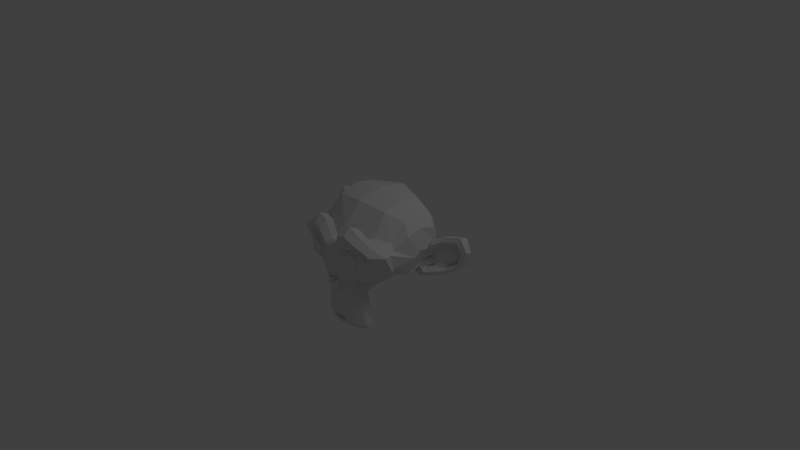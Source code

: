 # Source: MonkeyUnwrap.blend  (saved by Blender 2.60.0; exported with 4.5.12 LTS)
import bpy
from mathutils import Matrix  # noqa: F401  (used for matrix-valued properties, if any)

bpy.ops.wm.read_factory_settings(use_empty=True)
scene = bpy.context.scene
scene.name = 'Scene'

# ---- collections
col_collection_1 = bpy.data.collections.new('Collection 1'); scene.collection.children.link(col_collection_1)

# ---- world
world_world = bpy.data.worlds.new('World'); scene.world = world_world
world_world.color = (0.05088, 0.05088, 0.05088)
world_world.use_sun_shadow = False
world_world.sun_shadow_jitter_overblur = 0.0
world_world.cycles.sampling_method = 'MANUAL'
world_world.cycles.sample_map_resolution = 256

# ---- cameras
cam_camera = bpy.data.cameras.new('Camera')
cam_camera.clip_end = 100.0
cam_camera.lens = 35.0
cam_camera.ortho_scale = 7.314
cam_camera.dof.focus_distance = 0.0
cam_camera.dof.aperture_fstop = 128.0

# ---- lights
light_lamp = bpy.data.lights.new('Lamp', 'POINT')
light_lamp.transmission_factor = 0.0
light_lamp.cutoff_distance = 30.0
light_lamp.energy = 100.0
light_lamp.shadow_buffer_clip_start = 1.001
light_lamp.shadow_soft_size = 1.0
light_lamp.shadow_maximum_resolution = 0.006
light_lamp.use_absolute_resolution = True
light_lamp.cycles.use_multiple_importance_sampling = False

# ---- meshes
me_monkey = bpy.data.meshes.new('Monkey')
me_monkey.from_pydata([(0.4375, 0.1641, 0.7656), (-0.4375, 0.1641, 0.7656), (0.5, 0.09375, 0.6875), (-0.5, 0.09375, 0.6875), (0.5469, 0.05469, 0.5781), (-0.5469, 0.05469, 0.5781), (0.3516, -0.02344, 0.6172), (-0.3516, -0.02344, 0.6172), (0.3516, 0.03125, 0.7188), (-0.3516, 0.03125, 0.7188), (0.3516, 0.1328, 0.7812), (-0.3516, 0.1328, 0.7812), (0.2734, 0.1641, 0.7969), (-0.2734, 0.1641, 0.7969), (0.2031, 0.09375, 0.7422), (-0.2031, 0.09375, 0.7422), (0.1562, 0.05469, 0.6484), (-0.1562, 0.05469, 0.6484), (0.07812, 0.2422, 0.6562), (-0.07812, 0.2422, 0.6562), (0.1406, 0.2422, 0.7422), (-0.1406, 0.2422, 0.7422), (0.2422, 0.2422, 0.7969), (-0.2422, 0.2422, 0.7969), (0.2734, 0.3281, 0.7969), (-0.2734, 0.3281, 0.7969), (0.2031, 0.3906, 0.7422), (-0.2031, 0.3906, 0.7422), (0.1562, 0.4375, 0.6484), (-0.1562, 0.4375, 0.6484), (0.3516, 0.5156, 0.6172), (-0.3516, 0.5156, 0.6172), (0.3516, 0.4531, 0.7188), (-0.3516, 0.4531, 0.7188), (0.3516, 0.3594, 0.7812), (-0.3516, 0.3594, 0.7812), (0.4375, 0.3281, 0.7656), (-0.4375, 0.3281, 0.7656), (0.5, 0.3906, 0.6875), (-0.5, 0.3906, 0.6875), (0.5469, 0.4375, 0.5781), (-0.5469, 0.4375, 0.5781), (0.625, 0.2422, 0.5625), (-0.625, 0.2422, 0.5625), (0.5625, 0.2422, 0.6719), (-0.5625, 0.2422, 0.6719), (0.4688, 0.2422, 0.7578), (-0.4688, 0.2422, 0.7578), (0.4766, 0.2422, 0.7734), (-0.4766, 0.2422, 0.7734), (0.4453, 0.3359, 0.7812), (-0.4453, 0.3359, 0.7812), (0.3516, 0.375, 0.8047), (-0.3516, 0.375, 0.8047), (0.2656, 0.3359, 0.8203), (-0.2656, 0.3359, 0.8203), (0.2266, 0.2422, 0.8203), (-0.2266, 0.2422, 0.8203), (0.2656, 0.1562, 0.8203), (-0.2656, 0.1562, 0.8203), (0.3516, 0.2422, 0.8281), (-0.3516, 0.2422, 0.8281), (0.3516, 0.1172, 0.8047), (-0.3516, 0.1172, 0.8047), (0.4453, 0.1562, 0.7812), (-0.4453, 0.1562, 0.7812), (0.0, 0.4297, 0.7422), (0.0, 0.3516, 0.8203), (0.0, -0.6797, 0.7344), (0.0, -0.3203, 0.7812), (0.0, -0.1875, 0.7969), (0.0, -0.7734, 0.7188), (0.0, 0.4062, 0.6016), (0.0, 0.5703, 0.5703), (0.0, 0.8984, -0.5469), (0.0, 0.5625, -0.8516), (0.0, 0.07031, -0.8281), (0.0, -0.3828, -0.3516), (0.2031, -0.1875, 0.5625), (-0.2031, -0.1875, 0.5625), (0.3125, -0.4375, 0.5703), (-0.3125, -0.4375, 0.5703), (0.3516, -0.6953, 0.5703), (-0.3516, -0.6953, 0.5703), (0.3672, -0.8906, 0.5312), (-0.3672, -0.8906, 0.5312), (0.3281, -0.9453, 0.5234), (-0.3281, -0.9453, 0.5234), (0.1797, -0.9688, 0.5547), (-0.1797, -0.9688, 0.5547), (0.0, -0.9844, 0.5781), (0.4375, -0.1406, 0.5312), (-0.4375, -0.1406, 0.5312), (0.6328, -0.03906, 0.5391), (-0.6328, -0.03906, 0.5391), (0.8281, 0.1484, 0.4453), (-0.8281, 0.1484, 0.4453), (0.8594, 0.4297, 0.5938), (-0.8594, 0.4297, 0.5938), (0.7109, 0.4844, 0.625), (-0.7109, 0.4844, 0.625), (0.4922, 0.6016, 0.6875), (-0.4922, 0.6016, 0.6875), (0.3203, 0.7578, 0.7344), (-0.3203, 0.7578, 0.7344), (0.1562, 0.7188, 0.7578), (-0.1562, 0.7188, 0.7578), (0.0625, 0.4922, 0.75), (-0.0625, 0.4922, 0.75), (0.1641, 0.4141, 0.7734), (-0.1641, 0.4141, 0.7734), (0.125, 0.3047, 0.7656), (-0.125, 0.3047, 0.7656), (0.2031, 0.09375, 0.7422), (-0.2031, 0.09375, 0.7422), (0.375, 0.01562, 0.7031), (-0.375, 0.01562, 0.7031), (0.4922, 0.0625, 0.6719), (-0.4922, 0.0625, 0.6719), (0.625, 0.1875, 0.6484), (-0.625, 0.1875, 0.6484), (0.6406, 0.2969, 0.6484), (-0.6406, 0.2969, 0.6484), (0.6016, 0.375, 0.6641), (-0.6016, 0.375, 0.6641), (0.4297, 0.4375, 0.7188), (-0.4297, 0.4375, 0.7188), (0.25, 0.4688, 0.7578), (-0.25, 0.4688, 0.7578), (0.0, -0.7656, 0.7344), (0.1094, -0.7188, 0.7344), (-0.1094, -0.7188, 0.7344), (0.1172, -0.8359, 0.7109), (-0.1172, -0.8359, 0.7109), (0.0625, -0.8828, 0.6953), (-0.0625, -0.8828, 0.6953), (0.0, -0.8906, 0.6875), (0.0, -0.1953, 0.75), (0.0, -0.1406, 0.7422), (0.1016, -0.1484, 0.7422), (-0.1016, -0.1484, 0.7422), (0.125, -0.2266, 0.75), (-0.125, -0.2266, 0.75), (0.08594, -0.2891, 0.7422), (-0.08594, -0.2891, 0.7422), (0.3984, -0.04688, 0.6719), (-0.3984, -0.04688, 0.6719), (0.6172, 0.05469, 0.625), (-0.6172, 0.05469, 0.625), (0.7266, 0.2031, 0.6016), (-0.7266, 0.2031, 0.6016), (0.7422, 0.375, 0.6562), (-0.7422, 0.375, 0.6562), (0.6875, 0.4141, 0.7266), (-0.6875, 0.4141, 0.7266), (0.4375, 0.5469, 0.7969), (-0.4375, 0.5469, 0.7969), (0.3125, 0.6406, 0.8359), (-0.3125, 0.6406, 0.8359), (0.2031, 0.6172, 0.8516), (-0.2031, 0.6172, 0.8516), (0.1016, 0.4297, 0.8438), (-0.1016, 0.4297, 0.8438), (0.125, -0.1016, 0.8125), (-0.125, -0.1016, 0.8125), (0.2109, -0.4453, 0.7109), (-0.2109, -0.4453, 0.7109), (0.25, -0.7031, 0.6875), (-0.25, -0.7031, 0.6875), (0.2656, -0.8203, 0.6641), (-0.2656, -0.8203, 0.6641), (0.2344, -0.9141, 0.6328), (-0.2344, -0.9141, 0.6328), (0.1641, -0.9297, 0.6328), (-0.1641, -0.9297, 0.6328), (0.0, -0.9453, 0.6406), (0.0, 0.04688, 0.7266), (0.0, 0.2109, 0.7656), (0.3281, 0.4766, 0.7422), (-0.3281, 0.4766, 0.7422), (0.1641, 0.1406, 0.75), (-0.1641, 0.1406, 0.75), (0.1328, 0.2109, 0.7578), (-0.1328, 0.2109, 0.7578), (0.1172, -0.6875, 0.7344), (-0.1172, -0.6875, 0.7344), (0.07812, -0.4453, 0.75), (-0.07812, -0.4453, 0.75), (0.0, -0.4453, 0.75), (0.0, -0.3281, 0.7422), (0.09375, -0.2734, 0.7812), (-0.09375, -0.2734, 0.7812), (0.1328, -0.2266, 0.7969), (-0.1328, -0.2266, 0.7969), (0.1094, -0.1328, 0.7812), (-0.1094, -0.1328, 0.7812), (0.03906, -0.125, 0.7812), (-0.03906, -0.125, 0.7812), (0.0, -0.2031, 0.8281), (0.04688, -0.1484, 0.8125), (-0.04688, -0.1484, 0.8125), (0.09375, -0.1562, 0.8125), (-0.09375, -0.1562, 0.8125), (0.1094, -0.2266, 0.8281), (-0.1094, -0.2266, 0.8281), (0.07812, -0.25, 0.8047), (-0.07812, -0.25, 0.8047), (0.0, -0.2891, 0.8047), (0.2578, -0.3125, 0.5547), (-0.2578, -0.3125, 0.5547), (0.1641, -0.2422, 0.7109), (-0.1641, -0.2422, 0.7109), (0.1797, -0.3125, 0.7109), (-0.1797, -0.3125, 0.7109), (0.2344, -0.25, 0.5547), (-0.2344, -0.25, 0.5547), (0.0, -0.875, 0.6875), (0.04688, -0.8672, 0.6875), (-0.04688, -0.8672, 0.6875), (0.09375, -0.8203, 0.7109), (-0.09375, -0.8203, 0.7109), (0.09375, -0.7422, 0.7266), (-0.09375, -0.7422, 0.7266), (0.0, -0.7812, 0.6562), (0.09375, -0.75, 0.6641), (-0.09375, -0.75, 0.6641), (0.09375, -0.8125, 0.6406), (-0.09375, -0.8125, 0.6406), (0.04688, -0.8516, 0.6328), (-0.04688, -0.8516, 0.6328), (0.0, -0.8594, 0.6328), (0.1719, 0.2188, 0.7812), (-0.1719, 0.2188, 0.7812), (0.1875, 0.1562, 0.7734), (-0.1875, 0.1562, 0.7734), (0.3359, 0.4297, 0.7578), (-0.3359, 0.4297, 0.7578), (0.2734, 0.4219, 0.7734), (-0.2734, 0.4219, 0.7734), (0.4219, 0.3984, 0.7734), (-0.4219, 0.3984, 0.7734), (0.5625, 0.3516, 0.6953), (-0.5625, 0.3516, 0.6953), (0.5859, 0.2891, 0.6875), (-0.5859, 0.2891, 0.6875), (0.5781, 0.1953, 0.6797), (-0.5781, 0.1953, 0.6797), (0.4766, 0.1016, 0.7188), (-0.4766, 0.1016, 0.7188), (0.375, 0.0625, 0.7422), (-0.375, 0.0625, 0.7422), (0.2266, 0.1094, 0.7812), (-0.2266, 0.1094, 0.7812), (0.1797, 0.2969, 0.7812), (-0.1797, 0.2969, 0.7812), (0.2109, 0.375, 0.7812), (-0.2109, 0.375, 0.7812), (0.2344, 0.3594, 0.7578), (-0.2344, 0.3594, 0.7578), (0.1953, 0.2969, 0.7578), (-0.1953, 0.2969, 0.7578), (0.2422, 0.125, 0.7578), (-0.2422, 0.125, 0.7578), (0.375, 0.08594, 0.7266), (-0.375, 0.08594, 0.7266), (0.4609, 0.1172, 0.7031), (-0.4609, 0.1172, 0.7031), (0.5469, 0.2109, 0.6719), (-0.5469, 0.2109, 0.6719), (0.5547, 0.2812, 0.6719), (-0.5547, 0.2812, 0.6719), (0.5312, 0.3359, 0.6797), (-0.5312, 0.3359, 0.6797), (0.4141, 0.3906, 0.75), (-0.4141, 0.3906, 0.75), (0.2812, 0.3984, 0.7656), (-0.2812, 0.3984, 0.7656), (0.3359, 0.4062, 0.75), (-0.3359, 0.4062, 0.75), (0.2031, 0.1719, 0.75), (-0.2031, 0.1719, 0.75), (0.1953, 0.2266, 0.75), (-0.1953, 0.2266, 0.75), (0.1094, 0.4609, 0.6094), (-0.1094, 0.4609, 0.6094), (0.1953, 0.6641, 0.6172), (-0.1953, 0.6641, 0.6172), (0.3359, 0.6875, 0.5938), (-0.3359, 0.6875, 0.5938), (0.4844, 0.5547, 0.5547), (-0.4844, 0.5547, 0.5547), (0.6797, 0.4531, 0.4922), (-0.6797, 0.4531, 0.4922), (0.7969, 0.4062, 0.4609), (-0.7969, 0.4062, 0.4609), (0.7734, 0.1641, 0.375), (-0.7734, 0.1641, 0.375), (0.6016, 0.0, 0.4141), (-0.6016, 0.0, 0.4141), (0.4375, -0.09375, 0.4688), (-0.4375, -0.09375, 0.4688), (0.0, 0.8984, 0.2891), (0.0, 0.9844, -0.07812), (0.0, -0.1953, -0.6719), (0.0, -0.4609, 0.1875), (0.0, -0.9766, 0.4609), (0.0, -0.8047, 0.3438), (0.0, -0.5703, 0.3203), (0.0, -0.4844, 0.2812), (0.8516, 0.2344, 0.05469), (-0.8516, 0.2344, 0.05469), (0.8594, 0.3203, -0.04688), (-0.8594, 0.3203, -0.04688), (0.7734, 0.2656, -0.4375), (-0.7734, 0.2656, -0.4375), (0.4609, 0.4375, -0.7031), (-0.4609, 0.4375, -0.7031), (0.7344, -0.04688, 0.07031), (-0.7344, -0.04688, 0.07031), (0.5938, -0.125, -0.1641), (-0.5938, -0.125, -0.1641), (0.6406, -0.007812, -0.4297), (-0.6406, -0.007812, -0.4297), (0.3359, 0.05469, -0.6641), (-0.3359, 0.05469, -0.6641), (0.2344, -0.3516, 0.4062), (-0.2344, -0.3516, 0.4062), (0.1797, -0.4141, 0.2578), (-0.1797, -0.4141, 0.2578), (0.2891, -0.7109, 0.3828), (-0.2891, -0.7109, 0.3828), (0.25, -0.5, 0.3906), (-0.25, -0.5, 0.3906), (0.3281, -0.9141, 0.3984), (-0.3281, -0.9141, 0.3984), (0.1406, -0.7578, 0.3672), (-0.1406, -0.7578, 0.3672), (0.125, -0.5391, 0.3594), (-0.125, -0.5391, 0.3594), (0.1641, -0.9453, 0.4375), (-0.1641, -0.9453, 0.4375), (0.2188, -0.2812, 0.4297), (-0.2188, -0.2812, 0.4297), (0.2109, -0.2266, 0.4688), (-0.2109, -0.2266, 0.4688), (0.2031, -0.1719, 0.5), (-0.2031, -0.1719, 0.5), (0.2109, -0.3906, 0.1641), (-0.2109, -0.3906, 0.1641), (0.2969, -0.3125, -0.2656), (-0.2969, -0.3125, -0.2656), (0.3438, -0.1484, -0.5391), (-0.3438, -0.1484, -0.5391), (0.4531, 0.8672, -0.3828), (-0.4531, 0.8672, -0.3828), (0.4531, 0.9297, -0.07031), (-0.4531, 0.9297, -0.07031), (0.4531, 0.8516, 0.2344), (-0.4531, 0.8516, 0.2344), (0.4609, 0.5234, 0.4297), (-0.4609, 0.5234, 0.4297), (0.7266, 0.4062, 0.3359), (-0.7266, 0.4062, 0.3359), (0.6328, 0.4531, 0.2812), (-0.6328, 0.4531, 0.2812), (0.6406, 0.7031, 0.05469), (-0.6406, 0.7031, 0.05469), (0.7969, 0.5625, 0.125), (-0.7969, 0.5625, 0.125), (0.7969, 0.6172, -0.1172), (-0.7969, 0.6172, -0.1172), (0.6406, 0.75, -0.1953), (-0.6406, 0.75, -0.1953), (0.6406, 0.6797, -0.4453), (-0.6406, 0.6797, -0.4453), (0.7969, 0.5391, -0.3594), (-0.7969, 0.5391, -0.3594), (0.6172, 0.3281, -0.5859), (-0.6172, 0.3281, -0.5859), (0.4844, 0.02344, -0.5469), (-0.4844, 0.02344, -0.5469), (0.8203, 0.3281, -0.2031), (-0.8203, 0.3281, -0.2031), (0.4062, -0.1719, 0.1484), (-0.4062, -0.1719, 0.1484), (0.4297, -0.1953, -0.2109), (-0.4297, -0.1953, -0.2109), (0.8906, 0.4062, -0.2344), (-0.8906, 0.4062, -0.2344), (0.7734, -0.1406, -0.125), (-0.7734, -0.1406, -0.125), (1.039, -0.1016, -0.3281), (-1.039, -0.1016, -0.3281), (1.281, 0.05469, -0.4297), (-1.281, 0.05469, -0.4297), (1.352, 0.3203, -0.4219), (-1.352, 0.3203, -0.4219), (1.234, 0.5078, -0.4219), (-1.234, 0.5078, -0.4219), (1.023, 0.4766, -0.3125), (-1.023, 0.4766, -0.3125), (1.016, 0.4141, -0.2891), (-1.016, 0.4141, -0.2891), (1.188, 0.4375, -0.3906), (-1.188, 0.4375, -0.3906), (1.266, 0.2891, -0.4062), (-1.266, 0.2891, -0.4062), (1.211, 0.07812, -0.4062), (-1.211, 0.07812, -0.4062), (1.031, -0.03906, -0.3047), (-1.031, -0.03906, -0.3047), (0.8281, -0.07031, -0.1328), (-0.8281, -0.07031, -0.1328), (0.9219, 0.3594, -0.2188), (-0.9219, 0.3594, -0.2188), (0.9453, 0.3047, -0.2891), (-0.9453, 0.3047, -0.2891), (0.8828, -0.02344, -0.2109), (-0.8828, -0.02344, -0.2109), (1.039, 0.0, -0.3672), (-1.039, 0.0, -0.3672), (1.188, 0.09375, -0.4453), (-1.188, 0.09375, -0.4453), (1.234, 0.25, -0.4453), (-1.234, 0.25, -0.4453), (1.172, 0.3594, -0.4375), (-1.172, 0.3594, -0.4375), (1.023, 0.3438, -0.3594), (-1.023, 0.3438, -0.3594), (0.8438, 0.2891, -0.2109), (-0.8438, 0.2891, -0.2109), (0.8359, 0.1719, -0.2734), (-0.8359, 0.1719, -0.2734), (0.7578, 0.09375, -0.2734), (-0.7578, 0.09375, -0.2734), (0.8203, 0.08594, -0.2734), (-0.8203, 0.08594, -0.2734), (0.8438, 0.01562, -0.2734), (-0.8438, 0.01562, -0.2734), (0.8125, -0.01562, -0.2734), (-0.8125, -0.01562, -0.2734), (0.7266, 0.0, -0.07031), (-0.7266, 0.0, -0.07031), (0.7188, -0.02344, -0.1719), (-0.7188, -0.02344, -0.1719), (0.7188, 0.03906, -0.1875), (-0.7188, 0.03906, -0.1875), (0.7969, 0.2031, -0.2109), (-0.7969, 0.2031, -0.2109), (0.8906, 0.2422, -0.2656), (-0.8906, 0.2422, -0.2656), (0.8906, 0.2344, -0.3203), (-0.8906, 0.2344, -0.3203), (0.8125, -0.01562, -0.3203), (-0.8125, -0.01562, -0.3203), (0.8516, 0.01562, -0.3203), (-0.8516, 0.01562, -0.3203), (0.8281, 0.07812, -0.3203), (-0.8281, 0.07812, -0.3203), (0.7656, 0.09375, -0.3203), (-0.7656, 0.09375, -0.3203), (0.8438, 0.1719, -0.3203), (-0.8438, 0.1719, -0.3203), (1.039, 0.3281, -0.4141), (-1.039, 0.3281, -0.4141), (1.188, 0.3438, -0.4844), (-1.188, 0.3438, -0.4844), (1.258, 0.2422, -0.4922), (-1.258, 0.2422, -0.4922), (1.211, 0.08594, -0.4844), (-1.211, 0.08594, -0.4844), (1.047, 0.0, -0.4219), (-1.047, 0.0, -0.4219), (0.8828, -0.01562, -0.2656), (-0.8828, -0.01562, -0.2656), (0.9531, 0.2891, -0.3438), (-0.9531, 0.2891, -0.3438), (0.8906, 0.1094, -0.3281), (-0.8906, 0.1094, -0.3281), (0.9375, 0.0625, -0.3359), (-0.9375, 0.0625, -0.3359), (1.0, 0.125, -0.3672), (-1.0, 0.125, -0.3672), (0.9609, 0.1719, -0.3516), (-0.9609, 0.1719, -0.3516), (1.016, 0.2344, -0.375), (-1.016, 0.2344, -0.375), (1.055, 0.1875, -0.3828), (-1.055, 0.1875, -0.3828), (1.109, 0.2109, -0.3906), (-1.109, 0.2109, -0.3906), (1.086, 0.2734, -0.3906), (-1.086, 0.2734, -0.3906), (1.023, 0.4375, -0.4844), (-1.023, 0.4375, -0.4844), (1.25, 0.4688, -0.5469), (-1.25, 0.4688, -0.5469), (1.367, 0.2969, -0.5), (-1.367, 0.2969, -0.5), (1.312, 0.05469, -0.5312), (-1.312, 0.05469, -0.5312), (1.039, -0.08594, -0.4922), (-1.039, -0.08594, -0.4922), (0.7891, -0.125, -0.3281), (-0.7891, -0.125, -0.3281), (0.8594, 0.3828, -0.3828), (-0.8594, 0.3828, -0.3828)], [], [(46, 0, 2, 44), (3, 1, 47, 45), (44, 2, 4, 42), (5, 3, 45, 43), (2, 8, 6, 4), (7, 9, 3, 5), (0, 10, 8, 2), (9, 11, 1, 3), (10, 12, 14, 8), (15, 13, 11, 9), (8, 14, 16, 6), (17, 15, 9, 7), (14, 20, 18, 16), (19, 21, 15, 17), (12, 22, 20, 14), (21, 23, 13, 15), (22, 24, 26, 20), (27, 25, 23, 21), (20, 26, 28, 18), (29, 27, 21, 19), (26, 32, 30, 28), (31, 33, 27, 29), (24, 34, 32, 26), (33, 35, 25, 27), (34, 36, 38, 32), (39, 37, 35, 33), (32, 38, 40, 30), (41, 39, 33, 31), (38, 44, 42, 40), (43, 45, 39, 41), (36, 46, 44, 38), (45, 47, 37, 39), (46, 36, 50, 48), (51, 37, 47, 49), (36, 34, 52, 50), (53, 35, 37, 51), (34, 24, 54, 52), (55, 25, 35, 53), (24, 22, 56, 54), (57, 23, 25, 55), (22, 12, 58, 56), (59, 13, 23, 57), (12, 10, 62, 58), (63, 11, 13, 59), (10, 0, 64, 62), (65, 1, 11, 63), (0, 46, 48, 64), (49, 47, 1, 65), (60, 64, 48), (49, 65, 61), (62, 64, 60), (61, 65, 63), (60, 58, 62), (63, 59, 61), (60, 56, 58), (59, 57, 61), (60, 54, 56), (57, 55, 61), (60, 52, 54), (55, 53, 61), (60, 50, 52), (53, 51, 61), (60, 48, 50), (51, 49, 61), (88, 173, 175, 90), (175, 174, 89, 90), (86, 171, 173, 88), (174, 172, 87, 89), (84, 169, 171, 86), (172, 170, 85, 87), (82, 167, 169, 84), (170, 168, 83, 85), (80, 165, 167, 82), (168, 166, 81, 83), (78, 91, 145, 163), (146, 92, 79, 164), (91, 93, 147, 145), (148, 94, 92, 146), (93, 95, 149, 147), (150, 96, 94, 148), (95, 97, 151, 149), (152, 98, 96, 150), (97, 99, 153, 151), (154, 100, 98, 152), (99, 101, 155, 153), (156, 102, 100, 154), (101, 103, 157, 155), (158, 104, 102, 156), (103, 105, 159, 157), (160, 106, 104, 158), (105, 107, 161, 159), (162, 108, 106, 160), (107, 66, 67, 161), (67, 66, 108, 162), (109, 127, 159, 161), (160, 128, 110, 162), (127, 178, 157, 159), (158, 179, 128, 160), (125, 155, 157, 178), (158, 156, 126, 179), (123, 153, 155, 125), (156, 154, 124, 126), (121, 151, 153, 123), (154, 152, 122, 124), (119, 149, 151, 121), (152, 150, 120, 122), (117, 147, 149, 119), (150, 148, 118, 120), (115, 145, 147, 117), (148, 146, 116, 118), (113, 163, 145, 115), (146, 164, 114, 116), (113, 180, 176, 163), (176, 181, 114, 164), (109, 161, 67, 111), (67, 162, 110, 112), (111, 67, 177, 182), (177, 67, 112, 183), (176, 180, 182, 177), (183, 181, 176, 177), (134, 136, 175, 173), (175, 136, 135, 174), (132, 134, 173, 171), (174, 135, 133, 172), (130, 132, 171, 169), (172, 133, 131, 170), (165, 186, 184, 167), (185, 187, 166, 168), (130, 169, 167, 184), (168, 170, 131, 185), (143, 189, 188, 186), (188, 189, 144, 187), (184, 186, 188, 68), (188, 187, 185, 68), (129, 130, 184, 68), (185, 131, 129, 68), (141, 192, 190, 143), (191, 193, 142, 144), (139, 194, 192, 141), (193, 195, 140, 142), (138, 196, 194, 139), (195, 197, 138, 140), (137, 70, 196, 138), (197, 70, 137, 138), (189, 143, 190, 69), (191, 144, 189, 69), (69, 190, 205, 207), (206, 191, 69, 207), (70, 198, 199, 196), (200, 198, 70, 197), (196, 199, 201, 194), (202, 200, 197, 195), (194, 201, 203, 192), (204, 202, 195, 193), (192, 203, 205, 190), (206, 204, 193, 191), (198, 203, 201, 199), (202, 204, 198, 200), (198, 207, 205, 203), (206, 207, 198, 204), (138, 139, 163, 176), (164, 140, 138, 176), (139, 141, 210, 163), (211, 142, 140, 164), (141, 143, 212, 210), (213, 144, 142, 211), (143, 186, 165, 212), (166, 187, 144, 213), (80, 208, 212, 165), (213, 209, 81, 166), (208, 214, 210, 212), (211, 215, 209, 213), (78, 163, 210, 214), (211, 164, 79, 215), (130, 129, 71, 221), (71, 129, 131, 222), (132, 130, 221, 219), (222, 131, 133, 220), (134, 132, 219, 217), (220, 133, 135, 218), (136, 134, 217, 216), (218, 135, 136, 216), (216, 217, 228, 230), (229, 218, 216, 230), (217, 219, 226, 228), (227, 220, 218, 229), (219, 221, 224, 226), (225, 222, 220, 227), (221, 71, 223, 224), (223, 71, 222, 225), (223, 230, 228, 224), (229, 230, 223, 225), (224, 228, 226), (227, 229, 225), (182, 180, 233, 231), (234, 181, 183, 232), (111, 182, 231, 253), (232, 183, 112, 254), (109, 111, 253, 255), (254, 112, 110, 256), (180, 113, 251, 233), (252, 114, 181, 234), (113, 115, 249, 251), (250, 116, 114, 252), (115, 117, 247, 249), (248, 118, 116, 250), (117, 119, 245, 247), (246, 120, 118, 248), (119, 121, 243, 245), (244, 122, 120, 246), (121, 123, 241, 243), (242, 124, 122, 244), (123, 125, 239, 241), (240, 126, 124, 242), (125, 178, 235, 239), (236, 179, 126, 240), (178, 127, 237, 235), (238, 128, 179, 236), (127, 109, 255, 237), (256, 110, 128, 238), (237, 255, 257, 275), (258, 256, 238, 276), (235, 237, 275, 277), (276, 238, 236, 278), (239, 235, 277, 273), (278, 236, 240, 274), (241, 239, 273, 271), (274, 240, 242, 272), (243, 241, 271, 269), (272, 242, 244, 270), (245, 243, 269, 267), (270, 244, 246, 268), (247, 245, 267, 265), (268, 246, 248, 266), (249, 247, 265, 263), (266, 248, 250, 264), (251, 249, 263, 261), (264, 250, 252, 262), (233, 251, 261, 279), (262, 252, 234, 280), (255, 253, 259, 257), (260, 254, 256, 258), (253, 231, 281, 259), (282, 232, 254, 260), (231, 233, 279, 281), (280, 234, 232, 282), (66, 107, 283, 72), (284, 108, 66, 72), (107, 105, 285, 283), (286, 106, 108, 284), (105, 103, 287, 285), (288, 104, 106, 286), (103, 101, 289, 287), (290, 102, 104, 288), (101, 99, 291, 289), (292, 100, 102, 290), (99, 97, 293, 291), (294, 98, 100, 292), (97, 95, 295, 293), (296, 96, 98, 294), (95, 93, 297, 295), (298, 94, 96, 296), (93, 91, 299, 297), (300, 92, 94, 298), (307, 308, 327, 337), (328, 308, 307, 338), (306, 307, 337, 335), (338, 307, 306, 336), (305, 306, 335, 339), (336, 306, 305, 340), (88, 90, 305, 339), (305, 90, 89, 340), (86, 88, 339, 333), (340, 89, 87, 334), (84, 86, 333, 329), (334, 87, 85, 330), (82, 84, 329, 331), (330, 85, 83, 332), (329, 335, 337, 331), (338, 336, 330, 332), (329, 333, 339, 335), (340, 334, 330, 336), (325, 331, 337, 327), (338, 332, 326, 328), (80, 82, 331, 325), (332, 83, 81, 326), (208, 341, 343, 214), (344, 342, 209, 215), (80, 325, 341, 208), (342, 326, 81, 209), (78, 214, 343, 345), (344, 215, 79, 346), (78, 345, 299, 91), (300, 346, 79, 92), (76, 323, 351, 303), (352, 324, 76, 303), (303, 351, 349, 77), (350, 352, 303, 77), (77, 349, 347, 304), (348, 350, 77, 304), (304, 347, 327, 308), (328, 348, 304, 308), (325, 327, 347, 341), (348, 328, 326, 342), (295, 297, 317, 309), (318, 298, 296, 310), (75, 315, 323, 76), (324, 316, 75, 76), (301, 357, 355, 302), (356, 358, 301, 302), (302, 355, 353, 74), (354, 356, 302, 74), (74, 353, 315, 75), (316, 354, 74, 75), (291, 293, 361, 363), (362, 294, 292, 364), (363, 361, 367, 365), (368, 362, 364, 366), (365, 367, 369, 371), (370, 368, 366, 372), (371, 369, 375, 373), (376, 370, 372, 374), (313, 377, 373, 375), (374, 378, 314, 376), (315, 353, 373, 377), (374, 354, 316, 378), (353, 355, 371, 373), (372, 356, 354, 374), (355, 357, 365, 371), (366, 358, 356, 372), (357, 359, 363, 365), (364, 360, 358, 366), (289, 291, 363, 359), (364, 292, 290, 360), (73, 359, 357, 301), (358, 360, 73, 301), (283, 285, 287, 289), (288, 286, 284, 290), (283, 289, 359, 73), (360, 290, 284, 73), (72, 283, 73), (73, 284, 72), (293, 295, 309, 361), (310, 296, 294, 362), (309, 311, 367, 361), (368, 312, 310, 362), (311, 381, 369, 367), (370, 382, 312, 368), (313, 375, 369, 381), (370, 376, 314, 382), (347, 349, 385, 383), (386, 350, 348, 384), (317, 383, 385, 319), (386, 384, 318, 320), (297, 299, 383, 317), (384, 300, 298, 318), (299, 343, 341, 383), (342, 344, 300, 384), (341, 347, 383), (384, 348, 342), (299, 345, 343), (344, 346, 300), (313, 321, 379, 377), (380, 322, 314, 378), (315, 377, 379, 323), (380, 378, 316, 324), (319, 385, 379, 321), (380, 386, 320, 322), (349, 351, 379, 385), (380, 352, 350, 386), (323, 379, 351), (352, 380, 324), (399, 387, 413, 401), (414, 388, 400, 402), (399, 401, 403, 397), (404, 402, 400, 398), (397, 403, 405, 395), (406, 404, 398, 396), (395, 405, 407, 393), (408, 406, 396, 394), (393, 407, 409, 391), (410, 408, 394, 392), (391, 409, 411, 389), (412, 410, 392, 390), (409, 419, 417, 411), (418, 420, 410, 412), (407, 421, 419, 409), (420, 422, 408, 410), (405, 423, 421, 407), (422, 424, 406, 408), (403, 425, 423, 405), (424, 426, 404, 406), (401, 427, 425, 403), (426, 428, 402, 404), (401, 413, 415, 427), (416, 414, 402, 428), (317, 319, 443, 441), (444, 320, 318, 442), (319, 389, 411, 443), (412, 390, 320, 444), (309, 317, 441, 311), (442, 318, 310, 312), (381, 429, 413, 387), (414, 430, 382, 388), (411, 417, 439, 443), (440, 418, 412, 444), (437, 445, 443, 439), (444, 446, 438, 440), (433, 445, 437, 435), (438, 446, 434, 436), (431, 447, 445, 433), (446, 448, 432, 434), (429, 447, 431, 449), (432, 448, 430, 450), (413, 429, 449, 415), (450, 430, 414, 416), (311, 447, 429, 381), (430, 448, 312, 382), (311, 441, 445, 447), (446, 442, 312, 448), (441, 443, 445), (446, 444, 442), (415, 449, 451, 475), (452, 450, 416, 476), (449, 431, 461, 451), (462, 432, 450, 452), (431, 433, 459, 461), (460, 434, 432, 462), (433, 435, 457, 459), (458, 436, 434, 460), (435, 437, 455, 457), (456, 438, 436, 458), (437, 439, 453, 455), (454, 440, 438, 456), (439, 417, 473, 453), (474, 418, 440, 454), (427, 415, 475, 463), (476, 416, 428, 464), (425, 427, 463, 465), (464, 428, 426, 466), (423, 425, 465, 467), (466, 426, 424, 468), (421, 423, 467, 469), (468, 424, 422, 470), (419, 421, 469, 471), (470, 422, 420, 472), (417, 419, 471, 473), (472, 420, 418, 474), (457, 455, 479, 477), (480, 456, 458, 478), (477, 479, 481, 483), (482, 480, 478, 484), (483, 481, 487, 485), (488, 482, 484, 486), (485, 487, 489, 491), (490, 488, 486, 492), (463, 475, 485, 491), (486, 476, 464, 492), (451, 483, 485, 475), (486, 484, 452, 476), (451, 461, 477, 483), (478, 462, 452, 484), (457, 477, 461, 459), (462, 478, 458, 460), (453, 473, 479, 455), (480, 474, 454, 456), (471, 481, 479, 473), (480, 482, 472, 474), (469, 487, 481, 471), (482, 488, 470, 472), (467, 489, 487, 469), (488, 490, 468, 470), (465, 491, 489, 467), (490, 492, 466, 468), (463, 491, 465), (466, 492, 464), (391, 389, 503, 501), (504, 390, 392, 502), (393, 391, 501, 499), (502, 392, 394, 500), (395, 393, 499, 497), (500, 394, 396, 498), (397, 395, 497, 495), (498, 396, 398, 496), (399, 397, 495, 493), (496, 398, 400, 494), (387, 399, 493, 505), (494, 400, 388, 506), (493, 501, 503, 505), (504, 502, 494, 506), (493, 495, 499, 501), (500, 496, 494, 502), (495, 497, 499), (500, 498, 496), (313, 381, 387, 505), (388, 382, 314, 506), (313, 505, 503, 321), (504, 506, 314, 322), (319, 321, 503, 389), (504, 322, 320, 390)])
_uv = me_monkey.uv_layers.new(name='UVTex')
_uv.uv.foreach_set('vector', [0.8737, 0.2445, 0.8741, 0.2261, 0.9009, 0.2166, 0.9015, 0.2569, 0.8066, 0.4567, 0.8328, 0.4674, 0.8324, 0.4858, 0.8041, 0.4969, 0.9015, 0.2569, 0.9009, 0.2166, 0.9358, 0.2102, 0.9331, 0.271, 0.772, 0.4487, 0.8066, 0.4567, 0.8041, 0.4969, 0.772, 0.5096, 0.9009, 0.2166, 0.8731, 0.1884, 0.8923, 0.1608, 0.9358, 0.2102, 0.8175, 0.4013, 0.8355, 0.4297, 0.8066, 0.4567, 0.772, 0.4487, 0.8741, 0.2261, 0.8604, 0.2115, 0.8731, 0.1884, 0.9009, 0.2166, 0.8355, 0.4297, 0.8472, 0.4533, 0.8328, 0.4674, 0.8066, 0.4567, 0.8604, 0.2115, 0.8417, 0.2112, 0.8346, 0.1877, 0.8731, 0.1884, 0.8741, 0.4307, 0.8659, 0.4539, 0.8472, 0.4533, 0.8355, 0.4297, 0.8731, 0.1884, 0.8346, 0.1877, 0.8236, 0.1541, 0.8923, 0.1608, 0.8865, 0.3976, 0.8741, 0.4307, 0.8355, 0.4297, 0.8175, 0.4013, 0.8346, 0.1877, 0.8027, 0.2122, 0.772, 0.2006, 0.8236, 0.1541, 0.936, 0.4464, 0.9048, 0.4566, 0.8741, 0.4307, 0.8865, 0.3976, 0.8417, 0.2112, 0.8265, 0.2233, 0.8027, 0.2122, 0.8346, 0.1877, 0.9048, 0.4566, 0.8806, 0.4667, 0.8659, 0.4539, 0.8741, 0.4307, 0.8265, 0.2233, 0.8268, 0.2441, 0.8041, 0.2531, 0.8027, 0.2122, 0.9016, 0.4974, 0.8793, 0.4874, 0.8806, 0.4667, 0.9048, 0.4566, 0.8027, 0.2122, 0.8041, 0.2531, 0.7745, 0.2698, 0.772, 0.2006, 0.9304, 0.5155, 0.9016, 0.4974, 0.9048, 0.4566, 0.936, 0.4464, 0.8041, 0.2531, 0.8314, 0.2816, 0.8237, 0.3147, 0.7745, 0.2698, 0.8793, 0.558, 0.873, 0.5247, 0.9016, 0.4974, 0.9304, 0.5155, 0.8268, 0.2441, 0.8395, 0.2581, 0.8314, 0.2816, 0.8041, 0.2531, 0.873, 0.5247, 0.866, 0.5008, 0.8793, 0.4874, 0.9016, 0.4974, 0.8395, 0.2581, 0.8596, 0.2584, 0.8711, 0.2833, 0.8314, 0.2816, 0.8334, 0.5246, 0.846, 0.5002, 0.866, 0.5008, 0.873, 0.5247, 0.8314, 0.2816, 0.8711, 0.2833, 0.8885, 0.3147, 0.8237, 0.3147, 0.8146, 0.5552, 0.8334, 0.5246, 0.873, 0.5247, 0.8793, 0.558, 0.8711, 0.2833, 0.9015, 0.2569, 0.9331, 0.271, 0.8885, 0.3147, 0.772, 0.5096, 0.8041, 0.4969, 0.8334, 0.5246, 0.8146, 0.5552, 0.8596, 0.2584, 0.8737, 0.2445, 0.9015, 0.2569, 0.8711, 0.2833, 0.8041, 0.4969, 0.8324, 0.4858, 0.846, 0.5002, 0.8334, 0.5246, 0.8737, 0.2445, 0.8596, 0.2584, 0.8576, 0.2549, 0.8708, 0.2433, 0.8481, 0.4968, 0.846, 0.5002, 0.8324, 0.4858, 0.8354, 0.4847, 0.8596, 0.2584, 0.8395, 0.2581, 0.841, 0.2525, 0.8576, 0.2549, 0.8648, 0.4952, 0.866, 0.5008, 0.846, 0.5002, 0.8481, 0.4968, 0.8395, 0.2581, 0.8268, 0.2441, 0.8317, 0.2417, 0.841, 0.2525, 0.8745, 0.4848, 0.8793, 0.4874, 0.866, 0.5008, 0.8648, 0.4952, 0.8268, 0.2441, 0.8265, 0.2233, 0.8328, 0.2264, 0.8317, 0.2417, 0.8741, 0.4695, 0.8806, 0.4667, 0.8793, 0.4874, 0.8745, 0.4848, 0.8265, 0.2233, 0.8417, 0.2112, 0.8431, 0.2164, 0.8328, 0.2264, 0.8643, 0.459, 0.8659, 0.4539, 0.8806, 0.4667, 0.8741, 0.4695, 0.8417, 0.2112, 0.8604, 0.2115, 0.8573, 0.2162, 0.8431, 0.2164, 0.85, 0.4582, 0.8472, 0.4533, 0.8659, 0.4539, 0.8643, 0.459, 0.8604, 0.2115, 0.8741, 0.2261, 0.8702, 0.2271, 0.8573, 0.2162, 0.8367, 0.4685, 0.8328, 0.4674, 0.8472, 0.4533, 0.85, 0.4582, 0.8741, 0.2261, 0.8737, 0.2445, 0.8708, 0.2433, 0.8702, 0.2271, 0.8354, 0.4847, 0.8324, 0.4858, 0.8328, 0.4674, 0.8367, 0.4685, 0.8498, 0.2341, 0.8702, 0.2271, 0.8708, 0.2433, 0.8354, 0.4847, 0.8367, 0.4685, 0.8568, 0.4764, 0.8573, 0.2162, 0.8702, 0.2271, 0.8498, 0.2341, 0.8568, 0.4764, 0.8367, 0.4685, 0.85, 0.4582, 0.8498, 0.2341, 0.8431, 0.2164, 0.8573, 0.2162, 0.85, 0.4582, 0.8643, 0.459, 0.8568, 0.4764, 0.8498, 0.2341, 0.8328, 0.2264, 0.8431, 0.2164, 0.8643, 0.459, 0.8741, 0.4695, 0.8568, 0.4764, 0.8498, 0.2341, 0.8317, 0.2417, 0.8328, 0.2264, 0.8741, 0.4695, 0.8745, 0.4848, 0.8568, 0.4764, 0.8498, 0.2341, 0.841, 0.2525, 0.8317, 0.2417, 0.8745, 0.4848, 0.8648, 0.4952, 0.8568, 0.4764, 0.8498, 0.2341, 0.8576, 0.2549, 0.841, 0.2525, 0.8648, 0.4952, 0.8481, 0.4968, 0.8568, 0.4764, 0.8498, 0.2341, 0.8708, 0.2433, 0.8576, 0.2549, 0.8481, 0.4968, 0.8354, 0.4847, 0.8568, 0.4764, 0.04023, 0.2827, 0.0392, 0.2988, 0.002596, 0.3047, 0.0, 0.2857, 0.6659, 0.6541, 0.6297, 0.6613, 0.6231, 0.6466, 0.6618, 0.6354, 0.06052, 0.281, 0.05146, 0.2971, 0.0392, 0.2988, 0.04023, 0.2827, 0.6297, 0.6613, 0.6176, 0.664, 0.6035, 0.652, 0.6231, 0.6466, 0.06775, 0.2836, 0.06446, 0.3071, 0.05146, 0.2971, 0.06052, 0.281, 0.6176, 0.664, 0.6089, 0.6778, 0.5976, 0.6569, 0.6035, 0.652, 0.09214, 0.2949, 0.08094, 0.3224, 0.06446, 0.3071, 0.06775, 0.2836, 0.6089, 0.6778, 0.5988, 0.6979, 0.5788, 0.676, 0.5976, 0.6569, 0.145, 0.3096, 0.1338, 0.3529, 0.08094, 0.3224, 0.09214, 0.2949, 0.5988, 0.6979, 0.5599, 0.7448, 0.5343, 0.7082, 0.5788, 0.676, 0.2195, 0.3339, 0.2806, 0.3214, 0.2878, 0.3602, 0.2358, 0.4156, 0.4176, 0.8052, 0.411, 0.7662, 0.4728, 0.7569, 0.4858, 0.8395, 0.2806, 0.3214, 0.3239, 0.3199, 0.3316, 0.3396, 0.2878, 0.3602, 0.3693, 0.8009, 0.3698, 0.7797, 0.411, 0.7662, 0.4176, 0.8052, 0.3239, 0.3199, 0.368, 0.3143, 0.3596, 0.3409, 0.3316, 0.3396, 0.3434, 0.8117, 0.3264, 0.7896, 0.3698, 0.7797, 0.3693, 0.8009, 0.368, 0.3143, 0.3877, 0.3417, 0.3802, 0.3532, 0.3596, 0.3409, 0.3282, 0.8304, 0.3172, 0.8222, 0.3264, 0.7896, 0.3434, 0.8117, 0.3877, 0.3417, 0.3962, 0.3558, 0.3834, 0.3643, 0.3802, 0.3532, 0.329, 0.8419, 0.3141, 0.8383, 0.3172, 0.8222, 0.3282, 0.8304, 0.3962, 0.3558, 0.4062, 0.3889, 0.3914, 0.3985, 0.3834, 0.3643, 0.3333, 0.8767, 0.316, 0.8729, 0.3141, 0.8383, 0.329, 0.8419, 0.4062, 0.3889, 0.4093, 0.4124, 0.3973, 0.4143, 0.3914, 0.3985, 0.3332, 0.8937, 0.3212, 0.896, 0.316, 0.8729, 0.3333, 0.8767, 0.4093, 0.4124, 0.4092, 0.4235, 0.3973, 0.4252, 0.3973, 0.4143, 0.3369, 0.9039, 0.3251, 0.9064, 0.3212, 0.896, 0.3332, 0.8937, 0.4092, 0.4235, 0.4073, 0.4655, 0.3777, 0.4569, 0.3973, 0.4252, 0.3661, 0.927, 0.3412, 0.9453, 0.3251, 0.9064, 0.3369, 0.9039, 0.4073, 0.4655, 0.4012, 0.4929, 0.3606, 0.4905, 0.3777, 0.4569, 0.3938, 0.9527, 0.3564, 0.9689, 0.3412, 0.9453, 0.3661, 0.927, 0.3664, 0.4389, 0.3742, 0.4217, 0.3973, 0.4252, 0.3777, 0.4569, 0.3369, 0.9039, 0.3573, 0.8927, 0.3706, 0.9062, 0.3661, 0.927, 0.3742, 0.4217, 0.3756, 0.41, 0.3973, 0.4143, 0.3973, 0.4252, 0.3332, 0.8937, 0.3521, 0.8822, 0.3573, 0.8927, 0.3369, 0.9039, 0.3742, 0.3944, 0.3914, 0.3985, 0.3973, 0.4143, 0.3756, 0.41, 0.3332, 0.8937, 0.3333, 0.8767, 0.3481, 0.867, 0.3521, 0.8822, 0.3711, 0.3691, 0.3834, 0.3643, 0.3914, 0.3985, 0.3742, 0.3944, 0.3333, 0.8767, 0.329, 0.8419, 0.3423, 0.8422, 0.3481, 0.867, 0.3639, 0.3591, 0.3802, 0.3532, 0.3834, 0.3643, 0.3711, 0.3691, 0.329, 0.8419, 0.3282, 0.8304, 0.3456, 0.8303, 0.3423, 0.8422, 0.3483, 0.3528, 0.3596, 0.3409, 0.3802, 0.3532, 0.3639, 0.3591, 0.3282, 0.8304, 0.3434, 0.8117, 0.3581, 0.8191, 0.3456, 0.8303, 0.3183, 0.359, 0.3316, 0.3396, 0.3596, 0.3409, 0.3483, 0.3528, 0.3434, 0.8117, 0.3693, 0.8009, 0.3885, 0.8146, 0.3581, 0.8191, 0.2975, 0.3744, 0.2878, 0.3602, 0.3316, 0.3396, 0.3183, 0.359, 0.3693, 0.8009, 0.4176, 0.8052, 0.4133, 0.8219, 0.3885, 0.8146, 0.2928, 0.4176, 0.2358, 0.4156, 0.2878, 0.3602, 0.2975, 0.3744, 0.4176, 0.8052, 0.4858, 0.8395, 0.4325, 0.861, 0.4133, 0.8219, 0.2928, 0.4176, 0.3021, 0.4316, 0.2619, 0.4668, 0.2358, 0.4156, 0.4784, 0.8968, 0.4286, 0.8773, 0.4325, 0.861, 0.4858, 0.8395, 0.3664, 0.4389, 0.3777, 0.4569, 0.3606, 0.4905, 0.3415, 0.4502, 0.3938, 0.9527, 0.3661, 0.927, 0.3706, 0.9062, 0.3979, 0.9083, 0.3415, 0.4502, 0.3606, 0.4905, 0.31, 0.4823, 0.3178, 0.4445, 0.4385, 0.9277, 0.3938, 0.9527, 0.3979, 0.9083, 0.4183, 0.8949, 0.2619, 0.4668, 0.3021, 0.4316, 0.3178, 0.4445, 0.31, 0.4823, 0.4183, 0.8949, 0.4286, 0.8773, 0.4784, 0.8968, 0.4385, 0.9277, 0.02339, 0.321, 0.008001, 0.3231, 0.002596, 0.3047, 0.0392, 0.2988, 0.6659, 0.6541, 0.6673, 0.6732, 0.6521, 0.6766, 0.6297, 0.6613, 0.03988, 0.3251, 0.02339, 0.321, 0.0392, 0.2988, 0.05146, 0.2971, 0.6297, 0.6613, 0.6521, 0.6766, 0.6381, 0.6862, 0.6176, 0.664, 0.05828, 0.3506, 0.03988, 0.3251, 0.05146, 0.2971, 0.06446, 0.3071, 0.6176, 0.664, 0.6381, 0.6862, 0.6298, 0.7164, 0.6089, 0.6778, 0.1338, 0.3529, 0.121, 0.3881, 0.06624, 0.353, 0.08094, 0.3224, 0.6232, 0.7214, 0.5842, 0.7733, 0.5599, 0.7448, 0.5988, 0.6979, 0.05828, 0.3506, 0.06446, 0.3071, 0.08094, 0.3224, 0.06624, 0.353, 0.5988, 0.6979, 0.6089, 0.6778, 0.6298, 0.7164, 0.6232, 0.7214, 0.1654, 0.4041, 0.1422, 0.421, 0.1123, 0.4079, 0.121, 0.3881, 0.5992, 0.7887, 0.5759, 0.8114, 0.5483, 0.8039, 0.5842, 0.7733, 0.06624, 0.353, 0.121, 0.3881, 0.1123, 0.4079, 0.05309, 0.3812, 0.5992, 0.7887, 0.5842, 0.7733, 0.6232, 0.7214, 0.6452, 0.7431, 0.03253, 0.3691, 0.05828, 0.3506, 0.06624, 0.353, 0.05309, 0.3812, 0.6232, 0.7214, 0.6298, 0.7164, 0.6603, 0.7247, 0.6452, 0.7431, 0.1909, 0.4015, 0.1879, 0.416, 0.1737, 0.4137, 0.1654, 0.4041, 0.5439, 0.8159, 0.5314, 0.8231, 0.5234, 0.8105, 0.5483, 0.8039, 0.2124, 0.4172, 0.2025, 0.4231, 0.1879, 0.416, 0.1909, 0.4015, 0.5314, 0.8231, 0.52, 0.8352, 0.5086, 0.833, 0.5234, 0.8105, 0.2128, 0.4462, 0.2044, 0.4357, 0.2025, 0.4231, 0.2124, 0.4172, 0.52, 0.8352, 0.5228, 0.8483, 0.5179, 0.8609, 0.5086, 0.833, 0.2027, 0.4586, 0.1923, 0.4497, 0.2044, 0.4357, 0.2128, 0.4462, 0.5228, 0.8483, 0.5399, 0.8563, 0.5321, 0.8677, 0.5179, 0.8609, 0.1422, 0.421, 0.1654, 0.4041, 0.1737, 0.4137, 0.1491, 0.4293, 0.5439, 0.8159, 0.5483, 0.8039, 0.5759, 0.8114, 0.5724, 0.8216, 0.1491, 0.4293, 0.1737, 0.4137, 0.1773, 0.4228, 0.1582, 0.4359, 0.5438, 0.8256, 0.5439, 0.8159, 0.5724, 0.8216, 0.5663, 0.831, 0.1923, 0.4497, 0.1818, 0.4466, 0.1968, 0.4345, 0.2044, 0.4357, 0.5298, 0.8441, 0.5483, 0.8495, 0.5399, 0.8563, 0.5228, 0.8483, 0.2044, 0.4357, 0.1968, 0.4345, 0.1964, 0.4263, 0.2025, 0.4231, 0.527, 0.836, 0.5298, 0.8441, 0.5228, 0.8483, 0.52, 0.8352, 0.2025, 0.4231, 0.1964, 0.4263, 0.1864, 0.4226, 0.1879, 0.416, 0.5352, 0.8288, 0.527, 0.836, 0.52, 0.8352, 0.5314, 0.8231, 0.1879, 0.416, 0.1864, 0.4226, 0.1773, 0.4228, 0.1737, 0.4137, 0.5438, 0.8256, 0.5352, 0.8288, 0.5314, 0.8231, 0.5439, 0.8159, 0.1818, 0.4466, 0.1864, 0.4226, 0.1964, 0.4263, 0.1968, 0.4345, 0.527, 0.836, 0.5352, 0.8288, 0.5483, 0.8495, 0.5298, 0.8441, 0.1818, 0.4466, 0.1582, 0.4359, 0.1773, 0.4228, 0.1864, 0.4226, 0.5438, 0.8256, 0.5663, 0.831, 0.5483, 0.8495, 0.5352, 0.8288, 0.2128, 0.4462, 0.2124, 0.4172, 0.2358, 0.4156, 0.2619, 0.4668, 0.4858, 0.8395, 0.5086, 0.833, 0.5179, 0.8609, 0.4784, 0.8968, 0.2124, 0.4172, 0.1909, 0.4015, 0.1921, 0.3821, 0.2358, 0.4156, 0.5154, 0.7927, 0.5234, 0.8105, 0.5086, 0.833, 0.4858, 0.8395, 0.1909, 0.4015, 0.1654, 0.4041, 0.1696, 0.3713, 0.1921, 0.3821, 0.5328, 0.7746, 0.5483, 0.8039, 0.5234, 0.8105, 0.5154, 0.7927, 0.1654, 0.4041, 0.121, 0.3881, 0.1338, 0.3529, 0.1696, 0.3713, 0.5599, 0.7448, 0.5842, 0.7733, 0.5483, 0.8039, 0.5328, 0.7746, 0.145, 0.3096, 0.1813, 0.3188, 0.1696, 0.3713, 0.1338, 0.3529, 0.5328, 0.7746, 0.5034, 0.7294, 0.5343, 0.7082, 0.5599, 0.7448, 0.1813, 0.3188, 0.1996, 0.3253, 0.1921, 0.3821, 0.1696, 0.3713, 0.5154, 0.7927, 0.4885, 0.7419, 0.5034, 0.7294, 0.5328, 0.7746, 0.2195, 0.3339, 0.2358, 0.4156, 0.1921, 0.3821, 0.1996, 0.3253, 0.5154, 0.7927, 0.4858, 0.8395, 0.4728, 0.7569, 0.4885, 0.7419, 0.05828, 0.3506, 0.03253, 0.3691, 0.02968, 0.3667, 0.05108, 0.3495, 0.6621, 0.7215, 0.6603, 0.7247, 0.6298, 0.7164, 0.6361, 0.7128, 0.03988, 0.3251, 0.05828, 0.3506, 0.05108, 0.3495, 0.03766, 0.3309, 0.6361, 0.7128, 0.6298, 0.7164, 0.6381, 0.6862, 0.6422, 0.6908, 0.02339, 0.321, 0.03988, 0.3251, 0.03766, 0.3309, 0.02081, 0.3259, 0.6422, 0.6908, 0.6381, 0.6862, 0.6521, 0.6766, 0.6563, 0.6802, 0.008001, 0.3231, 0.02339, 0.321, 0.02081, 0.3259, 0.008891, 0.3266, 0.6563, 0.6802, 0.6521, 0.6766, 0.6673, 0.6732, 0.6676, 0.6768, 0.008891, 0.3266, 0.02081, 0.3259, 0.01988, 0.339, 0.01019, 0.3403, 0.6617, 0.6922, 0.6563, 0.6802, 0.6676, 0.6768, 0.6712, 0.69, 0.02081, 0.3259, 0.03766, 0.3309, 0.02916, 0.3394, 0.01988, 0.339, 0.6531, 0.6958, 0.6422, 0.6908, 0.6563, 0.6802, 0.6617, 0.6922, 0.03766, 0.3309, 0.05108, 0.3495, 0.03469, 0.3464, 0.02916, 0.3394, 0.6504, 0.7042, 0.6361, 0.7128, 0.6422, 0.6908, 0.6531, 0.6958, 0.05108, 0.3495, 0.02968, 0.3667, 0.01938, 0.356, 0.03469, 0.3464, 0.668, 0.7079, 0.6621, 0.7215, 0.6361, 0.7128, 0.6504, 0.7042, 0.01938, 0.356, 0.01019, 0.3403, 0.01988, 0.339, 0.03469, 0.3464, 0.6617, 0.6922, 0.6712, 0.69, 0.668, 0.7079, 0.6504, 0.7042, 0.03469, 0.3464, 0.01988, 0.339, 0.02916, 0.3394, 0.6531, 0.6958, 0.6617, 0.6922, 0.6504, 0.7042, 0.3178, 0.4445, 0.3021, 0.4316, 0.3099, 0.4262, 0.3228, 0.4346, 0.4194, 0.8749, 0.4286, 0.8773, 0.4183, 0.8949, 0.4102, 0.8872, 0.3415, 0.4502, 0.3178, 0.4445, 0.3228, 0.4346, 0.3406, 0.4357, 0.4102, 0.8872, 0.4183, 0.8949, 0.3979, 0.9083, 0.3938, 0.8944, 0.3664, 0.4389, 0.3415, 0.4502, 0.3406, 0.4357, 0.3577, 0.4299, 0.3938, 0.8944, 0.3979, 0.9083, 0.3706, 0.9062, 0.3757, 0.8948, 0.3021, 0.4316, 0.2928, 0.4176, 0.3039, 0.4137, 0.3099, 0.4262, 0.4208, 0.8611, 0.4325, 0.861, 0.4286, 0.8773, 0.4194, 0.8749, 0.2928, 0.4176, 0.2975, 0.3744, 0.3076, 0.3824, 0.3039, 0.4137, 0.4065, 0.8329, 0.4133, 0.8219, 0.4325, 0.861, 0.4208, 0.8611, 0.2975, 0.3744, 0.3183, 0.359, 0.3227, 0.3689, 0.3076, 0.3824, 0.3877, 0.8254, 0.3885, 0.8146, 0.4133, 0.8219, 0.4065, 0.8329, 0.3183, 0.359, 0.3483, 0.3528, 0.345, 0.3612, 0.3227, 0.3689, 0.3641, 0.8258, 0.3581, 0.8191, 0.3885, 0.8146, 0.3877, 0.8254, 0.3483, 0.3528, 0.3639, 0.3591, 0.3584, 0.3673, 0.345, 0.3612, 0.3536, 0.8361, 0.3456, 0.8303, 0.3581, 0.8191, 0.3641, 0.8258, 0.3639, 0.3591, 0.3711, 0.3691, 0.3657, 0.3744, 0.3584, 0.3673, 0.3491, 0.8454, 0.3423, 0.8422, 0.3456, 0.8303, 0.3536, 0.8361, 0.3711, 0.3691, 0.3742, 0.3944, 0.3669, 0.3954, 0.3657, 0.3744, 0.3553, 0.8655, 0.3481, 0.867, 0.3423, 0.8422, 0.3491, 0.8454, 0.3742, 0.3944, 0.3756, 0.41, 0.3683, 0.4082, 0.3669, 0.3954, 0.3583, 0.878, 0.3521, 0.8822, 0.3481, 0.867, 0.3553, 0.8655, 0.3756, 0.41, 0.3742, 0.4217, 0.3662, 0.4185, 0.3683, 0.4082, 0.3638, 0.8869, 0.3573, 0.8927, 0.3521, 0.8822, 0.3583, 0.878, 0.3742, 0.4217, 0.3664, 0.4389, 0.3577, 0.4299, 0.3662, 0.4185, 0.3757, 0.8948, 0.3706, 0.9062, 0.3573, 0.8927, 0.3638, 0.8869, 0.3662, 0.4185, 0.3577, 0.4299, 0.3541, 0.4236, 0.3625, 0.4166, 0.3769, 0.8876, 0.3757, 0.8948, 0.3638, 0.8869, 0.3666, 0.8839, 0.3683, 0.4082, 0.3662, 0.4185, 0.3625, 0.4166, 0.3645, 0.4077, 0.3666, 0.8839, 0.3638, 0.8869, 0.3583, 0.878, 0.3617, 0.8762, 0.3669, 0.3954, 0.3683, 0.4082, 0.3645, 0.4077, 0.3638, 0.3959, 0.3617, 0.8762, 0.3583, 0.878, 0.3553, 0.8655, 0.3583, 0.8649, 0.3657, 0.3744, 0.3669, 0.3954, 0.3638, 0.3959, 0.3608, 0.3775, 0.3583, 0.8649, 0.3553, 0.8655, 0.3491, 0.8454, 0.3549, 0.8466, 0.3584, 0.3673, 0.3657, 0.3744, 0.3608, 0.3775, 0.3548, 0.3712, 0.3549, 0.8466, 0.3491, 0.8454, 0.3536, 0.8361, 0.3584, 0.8386, 0.345, 0.3612, 0.3584, 0.3673, 0.3548, 0.3712, 0.3448, 0.367, 0.3584, 0.8386, 0.3536, 0.8361, 0.3641, 0.8258, 0.3662, 0.8312, 0.3227, 0.3689, 0.345, 0.3612, 0.3448, 0.367, 0.3249, 0.373, 0.3662, 0.8312, 0.3641, 0.8258, 0.3877, 0.8254, 0.387, 0.83, 0.3076, 0.3824, 0.3227, 0.3689, 0.3249, 0.373, 0.3129, 0.3842, 0.387, 0.83, 0.3877, 0.8254, 0.4065, 0.8329, 0.4022, 0.8364, 0.3039, 0.4137, 0.3076, 0.3824, 0.3129, 0.3842, 0.3097, 0.4116, 0.4022, 0.8364, 0.4065, 0.8329, 0.4208, 0.8611, 0.4146, 0.8611, 0.3099, 0.4262, 0.3039, 0.4137, 0.3097, 0.4116, 0.3164, 0.4221, 0.4146, 0.8611, 0.4208, 0.8611, 0.4194, 0.8749, 0.4119, 0.8733, 0.3577, 0.4299, 0.3406, 0.4357, 0.3406, 0.4295, 0.3541, 0.4236, 0.3916, 0.8886, 0.3938, 0.8944, 0.3757, 0.8948, 0.3769, 0.8876, 0.3406, 0.4357, 0.3228, 0.4346, 0.3263, 0.4268, 0.3406, 0.4295, 0.4041, 0.8811, 0.4102, 0.8872, 0.3938, 0.8944, 0.3916, 0.8886, 0.3228, 0.4346, 0.3099, 0.4262, 0.3164, 0.4221, 0.3263, 0.4268, 0.4119, 0.8733, 0.4194, 0.8749, 0.4102, 0.8872, 0.4041, 0.8811, 0.4012, 0.4929, 0.4073, 0.4655, 0.4557, 0.4634, 0.4504, 0.5033, 0.2951, 0.9599, 0.3412, 0.9453, 0.3564, 0.9689, 0.3137, 0.9955, 0.4073, 0.4655, 0.4092, 0.4235, 0.4238, 0.4208, 0.4557, 0.4634, 0.3105, 0.9088, 0.3251, 0.9064, 0.3412, 0.9453, 0.2951, 0.9599, 0.4092, 0.4235, 0.4093, 0.4124, 0.4189, 0.4073, 0.4238, 0.4208, 0.3104, 0.8945, 0.3212, 0.896, 0.3251, 0.9064, 0.3105, 0.9088, 0.4093, 0.4124, 0.4062, 0.3889, 0.4292, 0.3803, 0.4189, 0.4073, 0.2915, 0.8727, 0.316, 0.8729, 0.3212, 0.896, 0.3104, 0.8945, 0.4062, 0.3889, 0.3962, 0.3558, 0.4113, 0.3432, 0.4292, 0.3803, 0.2956, 0.8316, 0.3141, 0.8383, 0.316, 0.8729, 0.2915, 0.8727, 0.3962, 0.3558, 0.3877, 0.3417, 0.3994, 0.3296, 0.4113, 0.3432, 0.3021, 0.8148, 0.3172, 0.8222, 0.3141, 0.8383, 0.2956, 0.8316, 0.3877, 0.3417, 0.368, 0.3143, 0.3718, 0.3005, 0.3994, 0.3296, 0.318, 0.7779, 0.3264, 0.7896, 0.3172, 0.8222, 0.3021, 0.8148, 0.368, 0.3143, 0.3239, 0.3199, 0.3266, 0.2942, 0.3718, 0.3005, 0.3583, 0.7565, 0.3698, 0.7797, 0.3264, 0.7896, 0.318, 0.7779, 0.3239, 0.3199, 0.2806, 0.3214, 0.283, 0.3021, 0.3266, 0.2942, 0.4021, 0.7489, 0.411, 0.7662, 0.3698, 0.7797, 0.3583, 0.7565, 0.1116, 0.1815, 0.137, 0.1713, 0.1882, 0.2116, 0.13, 0.2164, 0.4598, 0.6312, 0.4939, 0.5758, 0.5213, 0.5765, 0.5161, 0.6156, 0.04435, 0.205, 0.1116, 0.1815, 0.13, 0.2164, 0.07362, 0.2329, 0.5161, 0.6156, 0.5213, 0.5765, 0.5923, 0.5752, 0.5746, 0.6115, 0.004902, 0.2532, 0.04435, 0.205, 0.07362, 0.2329, 0.0439, 0.2619, 0.5746, 0.6115, 0.5923, 0.5752, 0.6459, 0.6067, 0.6125, 0.6284, 0.04023, 0.2827, 0.0, 0.2857, 0.004902, 0.2532, 0.0439, 0.2619, 0.6459, 0.6067, 0.6618, 0.6354, 0.6231, 0.6466, 0.6125, 0.6284, 0.06052, 0.281, 0.04023, 0.2827, 0.0439, 0.2619, 0.0655, 0.2703, 0.6125, 0.6284, 0.6231, 0.6466, 0.6035, 0.652, 0.5951, 0.6437, 0.06775, 0.2836, 0.06052, 0.281, 0.0655, 0.2703, 0.09158, 0.2612, 0.5951, 0.6437, 0.6035, 0.652, 0.5976, 0.6569, 0.5676, 0.6442, 0.09214, 0.2949, 0.06775, 0.2836, 0.09158, 0.2612, 0.1446, 0.2539, 0.5676, 0.6442, 0.5976, 0.6569, 0.5788, 0.676, 0.5154, 0.6558, 0.09158, 0.2612, 0.07362, 0.2329, 0.13, 0.2164, 0.1446, 0.2539, 0.5161, 0.6156, 0.5746, 0.6115, 0.5676, 0.6442, 0.5154, 0.6558, 0.09158, 0.2612, 0.0655, 0.2703, 0.0439, 0.2619, 0.07362, 0.2329, 0.6125, 0.6284, 0.5951, 0.6437, 0.5676, 0.6442, 0.5746, 0.6115, 0.1873, 0.2715, 0.1446, 0.2539, 0.13, 0.2164, 0.1882, 0.2116, 0.5161, 0.6156, 0.5154, 0.6558, 0.4814, 0.6871, 0.4598, 0.6312, 0.145, 0.3096, 0.09214, 0.2949, 0.1446, 0.2539, 0.1873, 0.2715, 0.5154, 0.6558, 0.5788, 0.676, 0.5343, 0.7082, 0.4814, 0.6871, 0.1813, 0.3188, 0.2061, 0.2857, 0.2161, 0.3037, 0.1996, 0.3253, 0.4655, 0.7272, 0.4687, 0.7069, 0.5034, 0.7294, 0.4885, 0.7419, 0.145, 0.3096, 0.1873, 0.2715, 0.2061, 0.2857, 0.1813, 0.3188, 0.4687, 0.7069, 0.4814, 0.6871, 0.5343, 0.7082, 0.5034, 0.7294, 0.2195, 0.3339, 0.1996, 0.3253, 0.2161, 0.3037, 0.2248, 0.3173, 0.4655, 0.7272, 0.4885, 0.7419, 0.4728, 0.7569, 0.462, 0.7431, 0.2195, 0.3339, 0.2248, 0.3173, 0.283, 0.3021, 0.2806, 0.3214, 0.4021, 0.7489, 0.462, 0.7431, 0.4728, 0.7569, 0.411, 0.7662, 0.4551, 0.0, 0.4259, 0.08639, 0.3754, 0.09216, 0.3702, 1.889e-08, 0.2431, 0.5835, 0.1936, 0.5955, 0.1366, 0.5244, 0.2162, 0.4953, 0.3702, 1.889e-08, 0.3754, 0.09216, 0.3077, 0.1175, 0.2708, 0.04017, 0.3153, 0.5841, 0.2431, 0.5835, 0.2162, 0.4953, 0.3233, 0.4988, 0.2708, 0.04017, 0.3077, 0.1175, 0.2126, 0.1912, 0.1573, 0.1536, 0.4299, 0.6205, 0.3153, 0.5841, 0.3233, 0.4988, 0.4688, 0.5662, 0.1573, 0.1536, 0.2126, 0.1912, 0.1882, 0.2116, 0.137, 0.1713, 0.4598, 0.6312, 0.4299, 0.6205, 0.4688, 0.5662, 0.4939, 0.5758, 0.1873, 0.2715, 0.1882, 0.2116, 0.2126, 0.1912, 0.2061, 0.2857, 0.4299, 0.6205, 0.4598, 0.6312, 0.4814, 0.6871, 0.4687, 0.7069, 0.3718, 0.3005, 0.3266, 0.2942, 0.358, 0.2367, 0.4044, 0.2542, 0.3091, 0.7132, 0.3583, 0.7565, 0.318, 0.7779, 0.2715, 0.7456, 0.5752, 0.05209, 0.492, 0.1294, 0.4259, 0.08639, 0.4551, 0.0, 0.1936, 0.5955, 0.1464, 0.6585, 0.04172, 0.6145, 0.1366, 0.5244, 0.6029, 0.4064, 0.52, 0.3272, 0.5434, 0.272, 0.6575, 0.2994, 0.147, 0.8101, 0.188, 0.8539, 0.1373, 0.9567, 0.04936, 0.875, 0.6575, 0.2994, 0.5434, 0.272, 0.5475, 0.2106, 0.6489, 0.1521, 0.1222, 0.7539, 0.147, 0.8101, 0.04936, 0.875, 0.006826, 0.7337, 0.6489, 0.1521, 0.5475, 0.2106, 0.492, 0.1294, 0.5752, 0.05209, 0.1464, 0.6585, 0.1222, 0.7539, 0.006826, 0.7337, 0.04172, 0.6145, 0.4113, 0.3432, 0.3994, 0.3296, 0.4173, 0.3139, 0.439, 0.3189, 0.2799, 0.8062, 0.3021, 0.8148, 0.2956, 0.8316, 0.2612, 0.8183, 0.439, 0.3189, 0.4173, 0.3139, 0.4488, 0.2783, 0.4863, 0.2823, 0.2381, 0.7835, 0.2799, 0.8062, 0.2612, 0.8183, 0.2043, 0.8002, 0.4863, 0.2823, 0.4488, 0.2783, 0.4679, 0.2448, 0.5029, 0.2403, 0.2086, 0.7587, 0.2381, 0.7835, 0.2043, 0.8002, 0.1742, 0.7664, 0.5029, 0.2403, 0.4679, 0.2448, 0.4668, 0.2076, 0.4998, 0.1976, 0.1968, 0.7233, 0.2086, 0.7587, 0.1742, 0.7664, 0.1625, 0.7252, 0.431, 0.1789, 0.4576, 0.1524, 0.4998, 0.1976, 0.4668, 0.2076, 0.1625, 0.7252, 0.1866, 0.6684, 0.2206, 0.6841, 0.1968, 0.7233, 0.492, 0.1294, 0.5475, 0.2106, 0.4998, 0.1976, 0.4576, 0.1524, 0.1625, 0.7252, 0.1222, 0.7539, 0.1464, 0.6585, 0.1866, 0.6684, 0.5475, 0.2106, 0.5434, 0.272, 0.5029, 0.2403, 0.4998, 0.1976, 0.1742, 0.7664, 0.147, 0.8101, 0.1222, 0.7539, 0.1625, 0.7252, 0.5434, 0.272, 0.52, 0.3272, 0.4863, 0.2823, 0.5029, 0.2403, 0.2043, 0.8002, 0.188, 0.8539, 0.147, 0.8101, 0.1742, 0.7664, 0.52, 0.3272, 0.4523, 0.3669, 0.439, 0.3189, 0.4863, 0.2823, 0.2612, 0.8183, 0.2652, 0.8679, 0.188, 0.8539, 0.2043, 0.8002, 0.4292, 0.3803, 0.4113, 0.3432, 0.439, 0.3189, 0.4523, 0.3669, 0.2612, 0.8183, 0.2956, 0.8316, 0.2915, 0.8727, 0.2652, 0.8679, 0.4986, 0.4832, 0.4523, 0.3669, 0.52, 0.3272, 0.6029, 0.4064, 0.188, 0.8539, 0.2652, 0.8679, 0.2616, 0.9931, 0.1373, 0.9567, 0.4557, 0.4634, 0.4238, 0.4208, 0.4189, 0.4073, 0.4292, 0.3803, 0.3104, 0.8945, 0.3105, 0.9088, 0.2951, 0.9599, 0.2915, 0.8727, 0.4557, 0.4634, 0.4292, 0.3803, 0.4523, 0.3669, 0.4986, 0.4832, 0.2652, 0.8679, 0.2915, 0.8727, 0.2951, 0.9599, 0.2616, 0.9931, 0.4504, 0.5033, 0.4557, 0.4634, 0.4986, 0.4832, 0.2616, 0.9931, 0.2951, 0.9599, 0.3137, 0.9955, 0.3994, 0.3296, 0.3718, 0.3005, 0.4044, 0.2542, 0.4173, 0.3139, 0.2715, 0.7456, 0.318, 0.7779, 0.3021, 0.8148, 0.2799, 0.8062, 0.4044, 0.2542, 0.4219, 0.2439, 0.4488, 0.2783, 0.4173, 0.3139, 0.2381, 0.7835, 0.2515, 0.742, 0.2715, 0.7456, 0.2799, 0.8062, 0.4219, 0.2439, 0.4301, 0.2173, 0.4679, 0.2448, 0.4488, 0.2783, 0.2086, 0.7587, 0.2347, 0.7198, 0.2515, 0.742, 0.2381, 0.7835, 0.431, 0.1789, 0.4668, 0.2076, 0.4679, 0.2448, 0.4301, 0.2173, 0.2086, 0.7587, 0.1968, 0.7233, 0.2206, 0.6841, 0.2347, 0.7198, 0.2126, 0.1912, 0.3077, 0.1175, 0.3327, 0.1511, 0.2851, 0.2223, 0.3034, 0.6242, 0.3153, 0.5841, 0.4299, 0.6205, 0.3726, 0.6747, 0.358, 0.2367, 0.2851, 0.2223, 0.3327, 0.1511, 0.3567, 0.1801, 0.3034, 0.6242, 0.3726, 0.6747, 0.3091, 0.7132, 0.2909, 0.6597, 0.3266, 0.2942, 0.283, 0.3021, 0.2851, 0.2223, 0.358, 0.2367, 0.3726, 0.6747, 0.4021, 0.7489, 0.3583, 0.7565, 0.3091, 0.7132, 0.283, 0.3021, 0.2161, 0.3037, 0.2061, 0.2857, 0.2851, 0.2223, 0.4687, 0.7069, 0.4655, 0.7272, 0.4021, 0.7489, 0.3726, 0.6747, 0.2061, 0.2857, 0.2126, 0.1912, 0.2851, 0.2223, 0.3726, 0.6747, 0.4299, 0.6205, 0.4687, 0.7069, 0.283, 0.3021, 0.2248, 0.3173, 0.2161, 0.3037, 0.4655, 0.7272, 0.462, 0.7431, 0.4021, 0.7489, 0.431, 0.1789, 0.4029, 0.1557, 0.4101, 0.122, 0.4576, 0.1524, 0.2207, 0.6235, 0.2391, 0.6526, 0.2206, 0.6841, 0.1866, 0.6684, 0.492, 0.1294, 0.4576, 0.1524, 0.4101, 0.122, 0.4259, 0.08639, 0.2207, 0.6235, 0.1866, 0.6684, 0.1464, 0.6585, 0.1936, 0.5955, 0.3567, 0.1801, 0.3327, 0.1511, 0.4101, 0.122, 0.4029, 0.1557, 0.2207, 0.6235, 0.3034, 0.6242, 0.2909, 0.6597, 0.2391, 0.6526, 0.3077, 0.1175, 0.3754, 0.09216, 0.4101, 0.122, 0.3327, 0.1511, 0.2207, 0.6235, 0.2431, 0.5835, 0.3153, 0.5841, 0.3034, 0.6242, 0.4259, 0.08639, 0.4101, 0.122, 0.3754, 0.09216, 0.2431, 0.5835, 0.2207, 0.6235, 0.1936, 0.5955, 0.4184, 0.1957, 0.4232, 0.2006, 0.4207, 0.2024, 0.4179, 0.1975, 0.2384, 0.7026, 0.2354, 0.7017, 0.2383, 0.6955, 0.2393, 0.6971, 0.4184, 0.1957, 0.4179, 0.1975, 0.415, 0.1944, 0.4152, 0.1934, 0.241, 0.6931, 0.2393, 0.6971, 0.2383, 0.6955, 0.2405, 0.6922, 0.4152, 0.1934, 0.415, 0.1944, 0.4132, 0.1936, 0.4137, 0.193, 0.2424, 0.6918, 0.241, 0.6931, 0.2405, 0.6922, 0.2418, 0.6914, 0.4137, 0.193, 0.4132, 0.1936, 0.4107, 0.1926, 0.4115, 0.1918, 0.2444, 0.6899, 0.2424, 0.6918, 0.2418, 0.6914, 0.2434, 0.6895, 0.4115, 0.1918, 0.4107, 0.1926, 0.4047, 0.1912, 0.4048, 0.1891, 0.2496, 0.6866, 0.2444, 0.6899, 0.2434, 0.6895, 0.2487, 0.6846, 0.4048, 0.1891, 0.4047, 0.1912, 0.391, 0.1925, 0.3867, 0.1881, 0.2629, 0.6831, 0.2496, 0.6866, 0.2487, 0.6846, 0.2654, 0.6774, 0.4047, 0.1912, 0.4065, 0.193, 0.3965, 0.1942, 0.391, 0.1925, 0.2583, 0.6866, 0.2485, 0.6889, 0.2496, 0.6866, 0.2629, 0.6831, 0.4107, 0.1926, 0.4107, 0.1933, 0.4065, 0.193, 0.4047, 0.1912, 0.2485, 0.6889, 0.2447, 0.6906, 0.2444, 0.6899, 0.2496, 0.6866, 0.4132, 0.1936, 0.4127, 0.1938, 0.4107, 0.1933, 0.4107, 0.1926, 0.2447, 0.6906, 0.243, 0.6918, 0.2424, 0.6918, 0.2444, 0.6899, 0.415, 0.1944, 0.4139, 0.1948, 0.4127, 0.1938, 0.4132, 0.1936, 0.243, 0.6918, 0.2422, 0.6932, 0.241, 0.6931, 0.2424, 0.6918, 0.4179, 0.1975, 0.4152, 0.1979, 0.4139, 0.1948, 0.415, 0.1944, 0.2422, 0.6932, 0.2421, 0.6965, 0.2393, 0.6971, 0.241, 0.6931, 0.4179, 0.1975, 0.4207, 0.2024, 0.4159, 0.2023, 0.4152, 0.1979, 0.2429, 0.7008, 0.2384, 0.7026, 0.2393, 0.6971, 0.2421, 0.6965, 0.358, 0.2367, 0.3567, 0.1801, 0.3815, 0.2039, 0.374, 0.2192, 0.2757, 0.6905, 0.2909, 0.6597, 0.3091, 0.7132, 0.288, 0.7023, 0.3567, 0.1801, 0.3867, 0.1881, 0.391, 0.1925, 0.3815, 0.2039, 0.2629, 0.6831, 0.2654, 0.6774, 0.2909, 0.6597, 0.2757, 0.6905, 0.4044, 0.2542, 0.358, 0.2367, 0.374, 0.2192, 0.4219, 0.2439, 0.288, 0.7023, 0.3091, 0.7132, 0.2715, 0.7456, 0.2515, 0.742, 0.4301, 0.2173, 0.42, 0.2132, 0.4207, 0.2024, 0.4232, 0.2006, 0.2384, 0.7026, 0.2428, 0.7125, 0.2347, 0.7198, 0.2354, 0.7017, 0.391, 0.1925, 0.3965, 0.1942, 0.3964, 0.1996, 0.3815, 0.2039, 0.2603, 0.6916, 0.2583, 0.6866, 0.2629, 0.6831, 0.2757, 0.6905, 0.3983, 0.2013, 0.3883, 0.209, 0.3815, 0.2039, 0.3964, 0.1996, 0.2757, 0.6905, 0.271, 0.6977, 0.2591, 0.6939, 0.2603, 0.6916, 0.3993, 0.2073, 0.3883, 0.209, 0.3983, 0.2013, 0.4, 0.2037, 0.2591, 0.6939, 0.271, 0.6977, 0.2602, 0.6998, 0.2582, 0.6967, 0.4069, 0.2086, 0.4079, 0.2171, 0.3883, 0.209, 0.3993, 0.2073, 0.271, 0.6977, 0.2555, 0.712, 0.2535, 0.7037, 0.2602, 0.6998, 0.42, 0.2132, 0.4079, 0.2171, 0.4069, 0.2086, 0.4132, 0.2069, 0.2535, 0.7037, 0.2555, 0.712, 0.2428, 0.7125, 0.247, 0.7042, 0.4207, 0.2024, 0.42, 0.2132, 0.4132, 0.2069, 0.4159, 0.2023, 0.247, 0.7042, 0.2428, 0.7125, 0.2384, 0.7026, 0.2429, 0.7008, 0.4219, 0.2439, 0.4079, 0.2171, 0.42, 0.2132, 0.4301, 0.2173, 0.2428, 0.7125, 0.2555, 0.712, 0.2515, 0.742, 0.2347, 0.7198, 0.4219, 0.2439, 0.374, 0.2192, 0.3883, 0.209, 0.4079, 0.2171, 0.271, 0.6977, 0.288, 0.7023, 0.2515, 0.742, 0.2555, 0.712, 0.374, 0.2192, 0.3815, 0.2039, 0.3883, 0.209, 0.271, 0.6977, 0.2757, 0.6905, 0.288, 0.7023, 0.4159, 0.2023, 0.4132, 0.2069, 0.4111, 0.204, 0.4138, 0.2007, 0.2479, 0.7008, 0.247, 0.7042, 0.2429, 0.7008, 0.2443, 0.6987, 0.4132, 0.2069, 0.4069, 0.2086, 0.4068, 0.2051, 0.4111, 0.204, 0.2524, 0.7004, 0.2535, 0.7037, 0.247, 0.7042, 0.2479, 0.7008, 0.4069, 0.2086, 0.3993, 0.2073, 0.4017, 0.2054, 0.4068, 0.2051, 0.2573, 0.6989, 0.2602, 0.6998, 0.2535, 0.7037, 0.2524, 0.7004, 0.3993, 0.2073, 0.4, 0.2037, 0.4021, 0.2026, 0.4017, 0.2054, 0.2559, 0.6964, 0.2582, 0.6967, 0.2602, 0.6998, 0.2573, 0.6989, 0.4, 0.2037, 0.3983, 0.2013, 0.4, 0.1997, 0.4021, 0.2026, 0.2569, 0.6929, 0.2591, 0.6939, 0.2582, 0.6967, 0.2559, 0.6964, 0.3983, 0.2013, 0.3964, 0.1996, 0.3983, 0.1994, 0.4, 0.1997, 0.2584, 0.6921, 0.2603, 0.6916, 0.2591, 0.6939, 0.2569, 0.6929, 0.3964, 0.1996, 0.3965, 0.1942, 0.3986, 0.1959, 0.3983, 0.1994, 0.2569, 0.6889, 0.2583, 0.6866, 0.2603, 0.6916, 0.2584, 0.6921, 0.4152, 0.1979, 0.4159, 0.2023, 0.4138, 0.2007, 0.414, 0.1972, 0.2443, 0.6987, 0.2429, 0.7008, 0.2421, 0.6965, 0.2429, 0.6954, 0.4139, 0.1948, 0.4152, 0.1979, 0.414, 0.1972, 0.4133, 0.1949, 0.2429, 0.6954, 0.2421, 0.6965, 0.2422, 0.6932, 0.2428, 0.693, 0.4127, 0.1938, 0.4139, 0.1948, 0.4133, 0.1949, 0.4123, 0.1943, 0.2428, 0.693, 0.2422, 0.6932, 0.243, 0.6918, 0.2435, 0.6922, 0.4107, 0.1933, 0.4127, 0.1938, 0.4123, 0.1943, 0.4109, 0.1939, 0.2435, 0.6922, 0.243, 0.6918, 0.2447, 0.6906, 0.2447, 0.6912, 0.4065, 0.193, 0.4107, 0.1933, 0.4109, 0.1939, 0.4077, 0.194, 0.2447, 0.6912, 0.2447, 0.6906, 0.2485, 0.6889, 0.2477, 0.6903, 0.3965, 0.1942, 0.4065, 0.193, 0.4077, 0.194, 0.3986, 0.1959, 0.2477, 0.6903, 0.2485, 0.6889, 0.2583, 0.6866, 0.2569, 0.6889, 0.4021, 0.2026, 0.4, 0.1997, 0.4048, 0.1979, 0.4052, 0.2011, 0.2518, 0.6929, 0.2569, 0.6929, 0.2559, 0.6964, 0.2524, 0.696, 0.4052, 0.2011, 0.4048, 0.1979, 0.4086, 0.1975, 0.4092, 0.1997, 0.2481, 0.6939, 0.2518, 0.6929, 0.2524, 0.696, 0.2483, 0.6961, 0.4092, 0.1997, 0.4086, 0.1975, 0.4107, 0.1972, 0.4117, 0.1984, 0.246, 0.6943, 0.2481, 0.6939, 0.2483, 0.6961, 0.2454, 0.6957, 0.4117, 0.1984, 0.4107, 0.1972, 0.4116, 0.1962, 0.4125, 0.1967, 0.2448, 0.6937, 0.246, 0.6943, 0.2454, 0.6957, 0.2441, 0.6944, 0.414, 0.1972, 0.4138, 0.2007, 0.4117, 0.1984, 0.4125, 0.1967, 0.2454, 0.6957, 0.2443, 0.6987, 0.2429, 0.6954, 0.2441, 0.6944, 0.4111, 0.204, 0.4092, 0.1997, 0.4117, 0.1984, 0.4138, 0.2007, 0.2454, 0.6957, 0.2483, 0.6961, 0.2479, 0.7008, 0.2443, 0.6987, 0.4111, 0.204, 0.4068, 0.2051, 0.4052, 0.2011, 0.4092, 0.1997, 0.2524, 0.696, 0.2524, 0.7004, 0.2479, 0.7008, 0.2483, 0.6961, 0.4021, 0.2026, 0.4052, 0.2011, 0.4068, 0.2051, 0.4017, 0.2054, 0.2524, 0.7004, 0.2524, 0.696, 0.2559, 0.6964, 0.2573, 0.6989, 0.3983, 0.1994, 0.3986, 0.1959, 0.4048, 0.1979, 0.4, 0.1997, 0.2518, 0.6929, 0.2569, 0.6889, 0.2584, 0.6921, 0.2569, 0.6929, 0.4077, 0.194, 0.4086, 0.1975, 0.4048, 0.1979, 0.3986, 0.1959, 0.2518, 0.6929, 0.2481, 0.6939, 0.2477, 0.6903, 0.2569, 0.6889, 0.4109, 0.1939, 0.4107, 0.1972, 0.4086, 0.1975, 0.4077, 0.194, 0.2481, 0.6939, 0.246, 0.6943, 0.2447, 0.6912, 0.2477, 0.6903, 0.4123, 0.1943, 0.4116, 0.1962, 0.4107, 0.1972, 0.4109, 0.1939, 0.246, 0.6943, 0.2448, 0.6937, 0.2435, 0.6922, 0.2447, 0.6912, 0.4133, 0.1949, 0.4125, 0.1967, 0.4116, 0.1962, 0.4123, 0.1943, 0.2448, 0.6937, 0.2441, 0.6944, 0.2428, 0.693, 0.2435, 0.6922, 0.414, 0.1972, 0.4125, 0.1967, 0.4133, 0.1949, 0.2428, 0.693, 0.2441, 0.6944, 0.2429, 0.6954, 0.4048, 0.1891, 0.3867, 0.1881, 0.3964, 0.1722, 0.4098, 0.1868, 0.2508, 0.6659, 0.2654, 0.6774, 0.2487, 0.6846, 0.2433, 0.6842, 0.4115, 0.1918, 0.4048, 0.1891, 0.4098, 0.1868, 0.4127, 0.1912, 0.2433, 0.6842, 0.2487, 0.6846, 0.2434, 0.6895, 0.2421, 0.6893, 0.4137, 0.193, 0.4115, 0.1918, 0.4127, 0.1912, 0.4137, 0.1924, 0.2421, 0.6893, 0.2434, 0.6895, 0.2418, 0.6914, 0.2415, 0.6909, 0.4152, 0.1934, 0.4137, 0.193, 0.4137, 0.1924, 0.4148, 0.1925, 0.2415, 0.6909, 0.2418, 0.6914, 0.2405, 0.6922, 0.2405, 0.6912, 0.4184, 0.1957, 0.4152, 0.1934, 0.4148, 0.1925, 0.4176, 0.1914, 0.2405, 0.6912, 0.2405, 0.6922, 0.2383, 0.6955, 0.2375, 0.6912, 0.4232, 0.2006, 0.4184, 0.1957, 0.4176, 0.1914, 0.4293, 0.1889, 0.2375, 0.6912, 0.2383, 0.6955, 0.2354, 0.7017, 0.2257, 0.6929, 0.4176, 0.1914, 0.4098, 0.1868, 0.3964, 0.1722, 0.4293, 0.1889, 0.2508, 0.6659, 0.2433, 0.6842, 0.2375, 0.6912, 0.2257, 0.6929, 0.4176, 0.1914, 0.4148, 0.1925, 0.4127, 0.1912, 0.4098, 0.1868, 0.2421, 0.6893, 0.2405, 0.6912, 0.2375, 0.6912, 0.2433, 0.6842, 0.4148, 0.1925, 0.4137, 0.1924, 0.4127, 0.1912, 0.2421, 0.6893, 0.2415, 0.6909, 0.2405, 0.6912, 0.431, 0.1789, 0.4301, 0.2173, 0.4232, 0.2006, 0.4293, 0.1889, 0.2354, 0.7017, 0.2347, 0.7198, 0.2206, 0.6841, 0.2257, 0.6929, 0.431, 0.1789, 0.4293, 0.1889, 0.3964, 0.1722, 0.4029, 0.1557, 0.2508, 0.6659, 0.2257, 0.6929, 0.2206, 0.6841, 0.2391, 0.6526, 0.3567, 0.1801, 0.4029, 0.1557, 0.3964, 0.1722, 0.3867, 0.1881, 0.2508, 0.6659, 0.2391, 0.6526, 0.2909, 0.6597, 0.2654, 0.6774])
me_monkey.use_remesh_preserve_volume = False
me_monkey.use_remesh_preserve_attributes = False
me_monkey.use_mirror_vertex_groups = False
me_monkey.update()

# ---- objects
ob_monkey = bpy.data.objects.new('Monkey', me_monkey)
ob_lamp = bpy.data.objects.new('Lamp', light_lamp)
ob_camera = bpy.data.objects.new('Camera', cam_camera)

# ---- transforms, parenting, visibility, modifiers, constraints
ob_monkey.location = (0.0, 0.0, 0.0)
ob_monkey.rotation_euler = (1.571, -0.0, 0.0)
ob_monkey.lineart.crease_threshold = 0.0
ob_lamp.location = (4.076, 1.005, 5.904)
ob_lamp.rotation_euler = (0.6503, 0.05522, 1.866)
ob_lamp.lock_rotations_4d = False
ob_lamp.empty_display_type = 'ARROWS'
ob_lamp.color = (0.0, 0.0, 0.0, 0.0)
ob_lamp.lineart.crease_threshold = 0.0
ob_camera.location = (7.481, -6.508, 5.344)
ob_camera.rotation_euler = (1.109, 0.01082, 0.8149)
ob_camera.lock_rotations_4d = False
ob_camera.empty_display_type = 'ARROWS'
ob_camera.color = (0.0, 0.0, 0.0, 0.0)
ob_camera.display_type = 'WIRE'
ob_camera.lineart.crease_threshold = 0.0

# ---- collection membership
col_collection_1.objects.link(ob_monkey)
col_collection_1.objects.link(ob_lamp)
col_collection_1.objects.link(ob_camera)

# ---- scene / render settings (as saved in the file)
scene.camera = ob_camera
scene.frame_start = 1; scene.frame_end = 250; scene.frame_set(-3)
scene.render.engine = 'BLENDER_EEVEE_NEXT'
scene.render.image_settings.color_mode = 'RGB'
scene.render.image_settings.compression = 90
scene.render.resolution_percentage = 50
scene.render.dither_intensity = 0.0
scene.render.bake_margin = 2
scene.render.bake_bias = 0.0
scene.cycles.use_denoising = False
scene.cycles.samples = 10
scene.cycles.sampling_pattern = 'TABULATED_SOBOL'
scene.cycles.light_sampling_threshold = 0.0
scene.cycles.use_adaptive_sampling = False
scene.cycles.use_light_tree = False
scene.cycles.blur_glossy = 0.0
scene.cycles.volume_bounces = 1
scene.cycles.pixel_filter_type = 'GAUSSIAN'
scene.cycles.sample_clamp_indirect = 0.0
scene.view_settings.view_transform = 'Standard'
bpy.context.view_layer.update()
